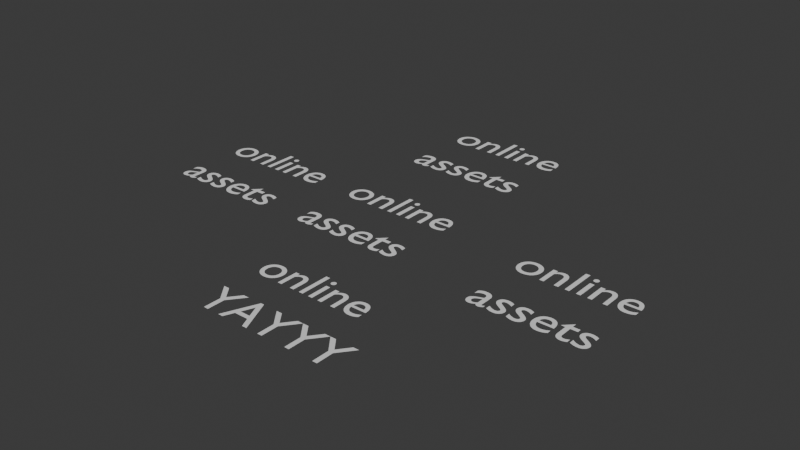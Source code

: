 # Source: assets.blend  (saved by Blender 5.2.29; exported with 4.5.12 LTS)
import bpy
from mathutils import Matrix  # noqa: F401  (used for matrix-valued properties, if any)

bpy.ops.wm.read_factory_settings(use_empty=True)
scene = bpy.context.scene
scene.name = 'Scene'

# ---- collections
col_collection = bpy.data.collections.new('Collection'); scene.collection.children.link(col_collection)

# ---- world
world_world = bpy.data.worlds.new('World'); scene.world = world_world
world_world.use_nodes = True; world_world.node_tree.nodes.clear()
_N = world_world.node_tree.nodes; _L = world_world.node_tree.links
n0 = _N.new('ShaderNodeOutputWorld'); n0.name = 'World Output'; n0.location = (200, 100)
n1 = _N.new('ShaderNodeBackground'); n1.name = 'Background'; n1.location = (-200, 100)
n1.inputs[0].default_value = (0.05088, 0.05088, 0.05088, 1.0)
_L.new(n1.outputs[0], n0.inputs[0])
n0.is_active_output = True
world_world.color = (0.05088, 0.05088, 0.05088)
world_world.sun_shadow_jitter_overblur = 0.0

# ---- curves / text
txt_text = bpy.data.curves.new('Text', 'FONT')
txt_text.dimensions = '2D'
txt_text.body = 'online'
txt_text_001 = bpy.data.curves.new('Text.001', 'FONT')
txt_text_001.dimensions = '2D'
txt_text_001.body = 'assets'
txt_text_002 = bpy.data.curves.new('Text.002', 'FONT')
txt_text_002.dimensions = '2D'
txt_text_002.body = 'online'
txt_text_003 = bpy.data.curves.new('Text.003', 'FONT')
txt_text_003.dimensions = '2D'
txt_text_003.body = 'assets'
txt_text_004 = bpy.data.curves.new('Text.004', 'FONT')
txt_text_004.dimensions = '2D'
txt_text_004.body = 'online'
txt_text_005 = bpy.data.curves.new('Text.005', 'FONT')
txt_text_005.dimensions = '2D'
txt_text_005.body = 'assets'
txt_text_006 = bpy.data.curves.new('Text.006', 'FONT')
txt_text_006.dimensions = '2D'
txt_text_006.body = 'online'
txt_text_007 = bpy.data.curves.new('Text.007', 'FONT')
txt_text_007.dimensions = '2D'
txt_text_007.body = 'assets'
txt_text_008 = bpy.data.curves.new('Text.008', 'FONT')
txt_text_008.dimensions = '2D'
txt_text_008.body = 'online'
txt_text_009 = bpy.data.curves.new('Text.009', 'FONT')
txt_text_009.dimensions = '2D'
txt_text_009.body = 'YAYYY'

# ---- objects
ob_text = bpy.data.objects.new('Text', txt_text)
ob_text_001 = bpy.data.objects.new('Text.001', txt_text_001)
ob_text_002 = bpy.data.objects.new('Text.002', txt_text_002)
ob_text_003 = bpy.data.objects.new('Text.003', txt_text_003)
ob_text_004 = bpy.data.objects.new('Text.004', txt_text_004)
ob_text_005 = bpy.data.objects.new('Text.005', txt_text_005)
ob_text_006 = bpy.data.objects.new('Text.006', txt_text_006)
ob_text_007 = bpy.data.objects.new('Text.007', txt_text_007)
ob_text_008 = bpy.data.objects.new('Text.008', txt_text_008)
ob_text_009 = bpy.data.objects.new('Text.009', txt_text_009)

# ---- transforms, parenting, visibility, modifiers, constraints
ob_text.location = (0.0, 0.0, 0.0)
ob_text_001.location = (0.0, -1.354, 0.0)
ob_text_002.location = (-3.226, -0.006614, 0.003968)
ob_text_003.location = (-3.226, -1.361, 0.003968)
ob_text_004.location = (0.3503, 3.013, 0.2487)
ob_text_005.location = (0.3503, 1.659, 0.2487)
ob_text_006.location = (4.13, -0.298, -0.03042)
ob_text_007.location = (4.13, -1.652, -0.03042)
ob_text_008.location = (0.5312, -2.935, -0.2434)
ob_text_009.location = (0.5312, -4.289, -0.2434)

# ---- collection membership
col_collection.objects.link(ob_text)
col_collection.objects.link(ob_text_001)
col_collection.objects.link(ob_text_002)
col_collection.objects.link(ob_text_003)
col_collection.objects.link(ob_text_004)
col_collection.objects.link(ob_text_005)
col_collection.objects.link(ob_text_006)
col_collection.objects.link(ob_text_007)
col_collection.objects.link(ob_text_008)
col_collection.objects.link(ob_text_009)

# ---- scene / render settings (as saved in the file)
scene.frame_start = 1; scene.frame_end = 250; scene.frame_set(1)
scene.render.engine = 'BLENDER_EEVEE_NEXT'
scene.render.bake_bias = 0.0
scene.render.bake_samples = 0
scene.eevee.use_volume_custom_range = False
scene.eevee.fast_gi_thickness_far = 0.0
bpy.context.view_layer.update()

# ---- added for rendering (the .blend has no active camera and no usable light): camera, sun
cam_auto = bpy.data.cameras.new('AutoCamera')
cam_auto.lens = 50.0
cam_auto.sensor_width = 36.0
cam_auto.clip_end = 1000.0
ob_auto_camera = bpy.data.objects.new('AutoCamera', cam_auto)
scene.collection.objects.link(ob_auto_camera)
ob_auto_camera.location = (13.3638, -14.3136, 9.34723)
ob_auto_camera.rotation_euler = (1.09748, -7.21219e-08, 0.694738)
scene.camera = ob_auto_camera
light_auto_sun = bpy.data.lights.new('AutoSun', 'SUN')
light_auto_sun.energy = 3.0
light_auto_sun.angle = 0.0523599
ob_auto_sun = bpy.data.objects.new('AutoSun', light_auto_sun)
scene.collection.objects.link(ob_auto_sun)
ob_auto_sun.rotation_euler = (0.872665, 0.174533, 0.523599)
bpy.context.view_layer.update()
